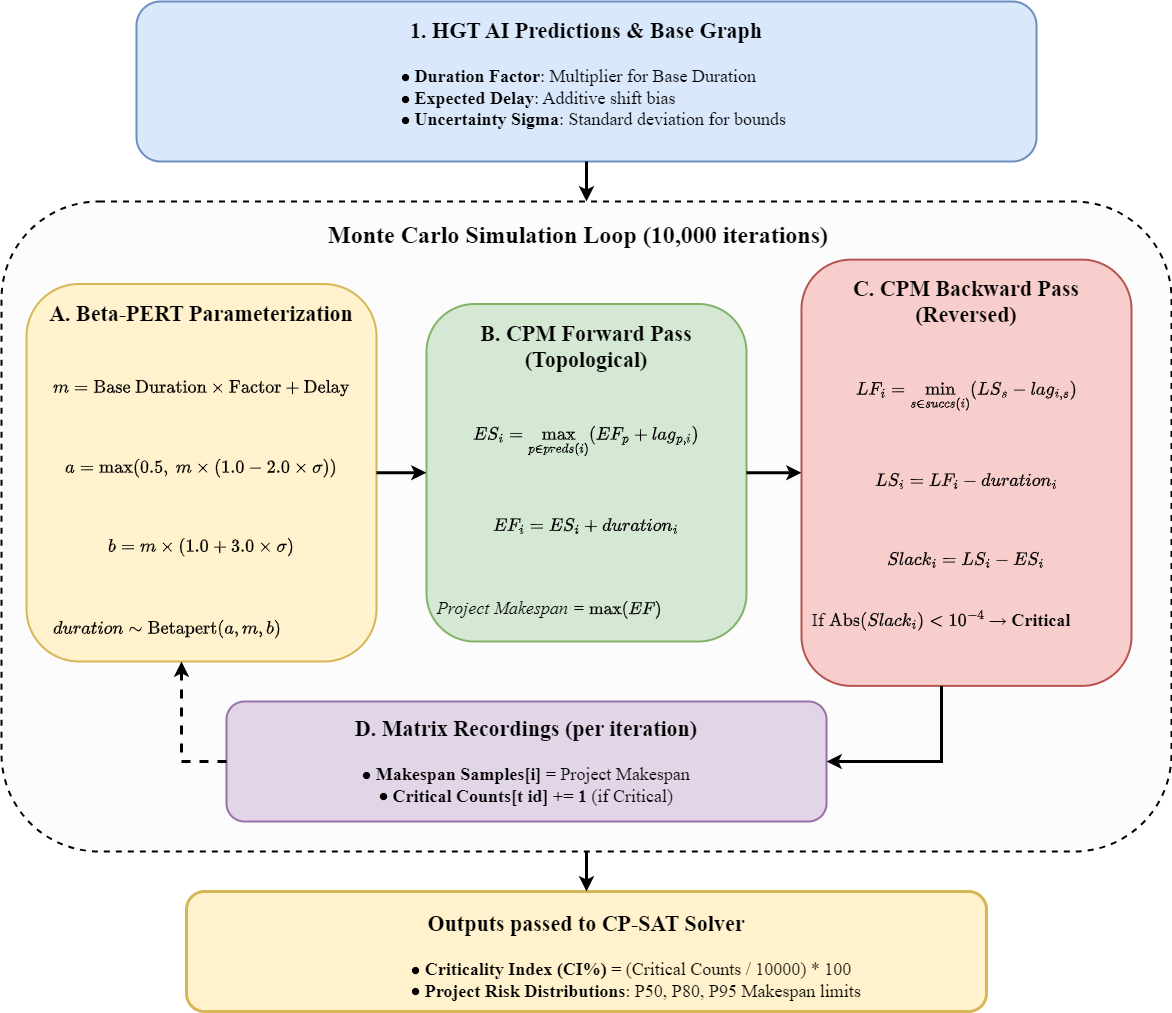

The diagram above was exported from draw.io. Its source (the exported page's mxGraphModel, read from the mxfile embedded in the PNG):
<mxGraphModel dx="1418" dy="820" grid="1" gridSize="10" guides="1" tooltips="1" connect="1" arrows="1" fold="1" page="1" pageScale="1" pageWidth="1300" pageHeight="1400" math="1" shadow="0">
  <root>
    <mxCell id="0" />
    <mxCell id="1" parent="0" />
    <mxCell id="box_inputs" value="&lt;font style=&quot;font-size: 22px;&quot;&gt;&lt;b style=&quot;&quot;&gt;1. HGT AI Predictions &amp;amp; Base Graph&lt;/b&gt;&lt;br&gt;&lt;/font&gt;&lt;div style=&quot;text-align: left; padding-left: 15px;&quot;&gt;&lt;br&gt;\(\bullet\) &lt;b&gt;Duration Factor&lt;/b&gt;: Multiplier for Base Duration&lt;br&gt;\(\bullet\) &lt;b&gt;Expected Delay&lt;/b&gt;: Additive shift bias&lt;br&gt;\(\bullet\) &lt;b&gt;Uncertainty Sigma&lt;/b&gt;: Standard deviation for bounds&lt;/div&gt;" style="rounded=1;whiteSpace=wrap;html=1;fillColor=#dae8fc;strokeColor=#6c8ebf;strokeWidth=2;align=center;verticalAlign=top;fontFamily=Times New Roman;spacingTop=10;fontSize=18;" parent="1" vertex="1">
      <mxGeometry x="185" y="10" width="900" height="160" as="geometry" />
    </mxCell>
    <mxCell id="loop_box" value="" style="rounded=1;whiteSpace=wrap;html=1;fillColor=#fcfcfc;strokeColor=#000000;strokeWidth=2;dashed=1;fontSize=18;fontFamily=Times New Roman;" parent="1" vertex="1">
      <mxGeometry x="50" y="210" width="1170" height="650" as="geometry" />
    </mxCell>
    <mxCell id="loop_title" value="&lt;b&gt;Monte Carlo Simulation Loop (10,000 iterations)&lt;/b&gt;" style="text;html=1;align=left;verticalAlign=middle;fontFamily=Times New Roman;fontSize=24;" parent="1" vertex="1">
      <mxGeometry x="375" y="223.75" width="500" height="40" as="geometry" />
    </mxCell>
    <mxCell id="arr_in_loop" style="edgeStyle=orthogonalEdgeStyle;rounded=0;html=1;strokeColor=#000000;strokeWidth=3;endArrow=classic;fontSize=18;fontFamily=Times New Roman;" parent="1" source="box_inputs" target="loop_box" edge="1">
      <mxGeometry relative="1" as="geometry" />
    </mxCell>
    <mxCell id="step1_pert" value="&lt;font style=&quot;font-size: 22px;&quot;&gt;&lt;b style=&quot;&quot;&gt;A. Beta-PERT Parameterization&lt;/b&gt;&lt;br&gt;&lt;/font&gt;&lt;div style=&quot;text-align: left; padding: 10px;&quot;&gt;&lt;br&gt;$$ m = \text{Base Duration} \times \text{Factor} + \text{Delay} $$&lt;br&gt;$$ a = \max(0.5, \ m \times (1.0 - 2.0 \times \sigma)) $$&lt;br&gt;$$ b = m \times (1.0 + 3.0 \times \sigma) $$&lt;br&gt;&lt;br&gt;\( duration \sim \text{Betapert}(a, m, b) \)&lt;/div&gt;" style="rounded=1;whiteSpace=wrap;html=1;fillColor=#fff2cc;strokeColor=#d6b656;strokeWidth=2;align=center;verticalAlign=top;fontFamily=Times New Roman;spacingTop=10;fontSize=18;" parent="1" vertex="1">
      <mxGeometry x="75" y="292.5" width="350" height="377.5" as="geometry" />
    </mxCell>
    <mxCell id="step2_fwd" value="&lt;font style=&quot;font-size: 22px;&quot;&gt;&lt;b style=&quot;&quot;&gt;B. CPM Forward Pass (Topological)&lt;/b&gt;&lt;br&gt;&lt;/font&gt;&lt;div style=&quot;text-align: left; padding: 10px;&quot;&gt;&lt;br&gt;$$ ES_i = \max_{p \in preds(i)} (EF_p + lag_{p,i}) $$&lt;br&gt;$$ EF_i = ES_i + duration_i $$&lt;br&gt;&lt;br&gt;&lt;i&gt;Project Makespan = \(\max(EF)\)&lt;/i&gt;&lt;/div&gt;" style="rounded=1;whiteSpace=wrap;html=1;fillColor=#d5e8d4;strokeColor=#82b366;strokeWidth=2;align=center;verticalAlign=top;fontFamily=Times New Roman;spacingTop=10;fontSize=18;" parent="1" vertex="1">
      <mxGeometry x="475" y="312.5" width="320" height="337.5" as="geometry" />
    </mxCell>
    <mxCell id="arr_1_2" style="edgeStyle=none;html=1;strokeColor=#000000;strokeWidth=3;endArrow=classic;fontSize=18;fontFamily=Times New Roman;" parent="1" source="step1_pert" target="step2_fwd" edge="1">
      <mxGeometry relative="1" as="geometry" />
    </mxCell>
    <mxCell id="step3_bwd" value="&lt;font style=&quot;font-size: 22px;&quot;&gt;&lt;b style=&quot;&quot;&gt;C. CPM Backward Pass (Reversed)&lt;/b&gt;&lt;br&gt;&lt;/font&gt;&lt;div style=&quot;text-align: left; padding: 10px;&quot;&gt;&lt;br&gt;$$ LF_i = \min_{s \in succs(i)} (LS_s - lag_{i,s}) $$&lt;br&gt;$$ LS_i = LF_i - duration_i $$&lt;br&gt;$$ Slack_i = LS_i - ES_i $$&lt;br&gt;If \(\text{Abs}(Slack_i) &amp;lt; 10^{-4}\) → &lt;b&gt;Critical&lt;/b&gt;&lt;/div&gt;" style="rounded=1;whiteSpace=wrap;html=1;fillColor=#f8cecc;strokeColor=#b85450;strokeWidth=2;align=center;verticalAlign=top;fontFamily=Times New Roman;spacingTop=10;fontSize=18;" parent="1" vertex="1">
      <mxGeometry x="850" y="268.125" width="330" height="426.25" as="geometry" />
    </mxCell>
    <mxCell id="arr_2_3" style="edgeStyle=none;html=1;strokeColor=#000000;strokeWidth=3;endArrow=classic;fontSize=18;fontFamily=Times New Roman;" parent="1" source="step2_fwd" target="step3_bwd" edge="1">
      <mxGeometry relative="1" as="geometry" />
    </mxCell>
    <mxCell id="step4_record" value="&lt;font style=&quot;font-size: 22px;&quot;&gt;&lt;b style=&quot;&quot;&gt;D. Matrix Recordings (per iteration)&lt;/b&gt;&lt;br&gt;&lt;/font&gt;&lt;br&gt;\(\bullet\) &lt;b&gt;Makespan Samples[i]&lt;/b&gt; = Project Makespan&lt;br&gt;\(\bullet\) &lt;b&gt;Critical Counts[t id] += 1&lt;/b&gt; (if Critical)" style="rounded=1;whiteSpace=wrap;html=1;fillColor=#e1d5e7;strokeColor=#9673a6;strokeWidth=2;align=center;verticalAlign=middle;fontFamily=Times New Roman;fontSize=18;" parent="1" vertex="1">
      <mxGeometry x="275" y="710" width="600" height="120" as="geometry" />
    </mxCell>
    <mxCell id="arr_3_4" style="edgeStyle=orthogonalEdgeStyle;rounded=0;html=1;strokeColor=#000000;strokeWidth=3;endArrow=classic;entryX=1;entryY=0.5;entryDx=0;entryDy=0;fontSize=18;fontFamily=Times New Roman;" parent="1" source="step3_bwd" target="step4_record" edge="1">
      <mxGeometry relative="1" as="geometry">
        <Array as="points">
          <mxPoint x="990" y="770" />
        </Array>
      </mxGeometry>
    </mxCell>
    <mxCell id="arr_loop" style="edgeStyle=orthogonalEdgeStyle;rounded=0;html=1;strokeColor=#000000;strokeWidth=3;endArrow=classic;dashed=1;exitX=0;exitY=0.5;exitDx=0;exitDy=0;fontSize=18;fontFamily=Times New Roman;" parent="1" source="step4_record" target="step1_pert" edge="1">
      <mxGeometry relative="1" as="geometry">
        <Array as="points">
          <mxPoint x="230" y="770" />
        </Array>
      </mxGeometry>
    </mxCell>
    <mxCell id="out_box" value="&lt;font style=&quot;font-size: 22px;&quot;&gt;&lt;b style=&quot;&quot;&gt;Outputs passed to CP-SAT Solver&lt;/b&gt;&lt;br&gt;&lt;/font&gt;&lt;br&gt;&lt;div style=&quot;text-align: left; padding-left: 100px;&quot;&gt;\(\bullet\) &lt;b&gt;Criticality Index (CI%)&lt;/b&gt; = (Critical Counts / 10000) * 100&lt;br&gt;\(\bullet\) &lt;b&gt;Project Risk Distributions&lt;/b&gt;: P50, P80, P95 Makespan limits&lt;/div&gt;" style="rounded=1;whiteSpace=wrap;html=1;fillColor=#fff2cc;strokeColor=#d6b656;strokeWidth=3;align=center;verticalAlign=middle;fontFamily=Times New Roman;spacingTop=10;fontSize=18;" parent="1" vertex="1">
      <mxGeometry x="235" y="900" width="800" height="120" as="geometry" />
    </mxCell>
    <mxCell id="arr_out" style="edgeStyle=orthogonalEdgeStyle;rounded=0;html=1;strokeColor=#000000;strokeWidth=3;endArrow=classic;fontSize=18;fontFamily=Times New Roman;" parent="1" source="loop_box" target="out_box" edge="1">
      <mxGeometry relative="1" as="geometry" />
    </mxCell>
  </root>
</mxGraphModel>